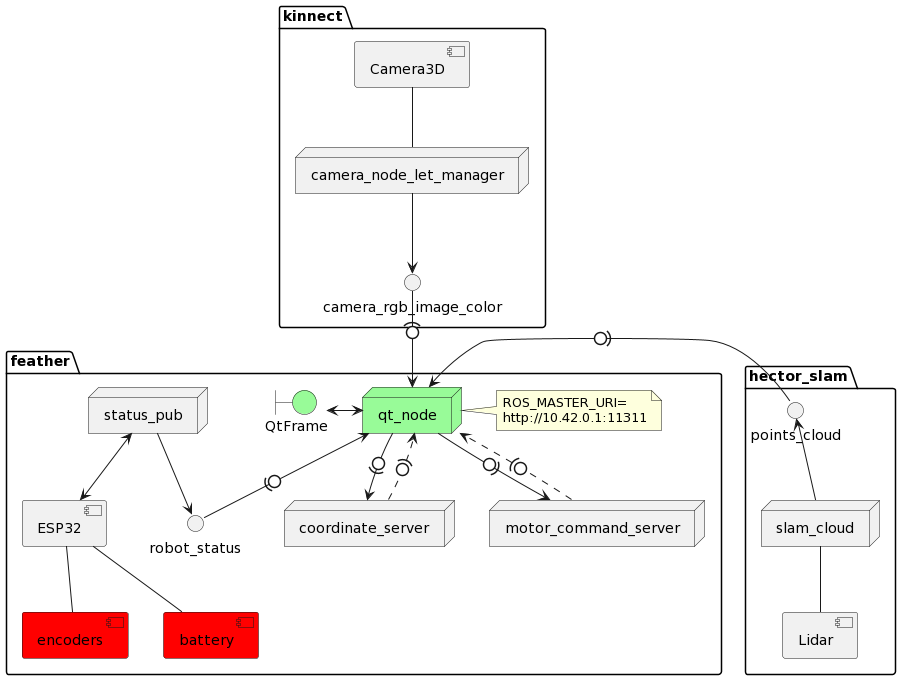

The diagram above was rendered by PlantUML. Its source (embedded in the PNG):
@startuml
package feather{
boundary QtFrame #palegreen
node qt_node #palegreen
note right 
ROS_MASTER_URI=
http://10.42.0.1:11311
end note
node coordinate_server 
node motor_command_server
node status_pub
component encoders #red
component battery #red
component ESP32
interface robot_status
}

package hector_slam{
node slam_cloud
interface "points_cloud" as points_cloud
component "Lidar" as lidar

slam_cloud -- lidar
}

package kinnect{
node camera_node_let_manager as camera_node
interface camera_rgb_image_color as image
component "Camera3D" as camera
}
camera -- camera_node
camera_node --> image
image -(0-> qt_node

status_pub -down-> robot_status
robot_status -up(0-> qt_node

status_pub <--> ESP32
ESP32 -- encoders
ESP32 -- battery

slam_cloud -up-> points_cloud
qt_node <-left-> QtFrame 
points_cloud -left(0-> qt_node

qt_node -0)-> motor_command_server
motor_command_server .0).> qt_node 

qt_node -0)-> coordinate_server
coordinate_server .0).> qt_node
@enduml